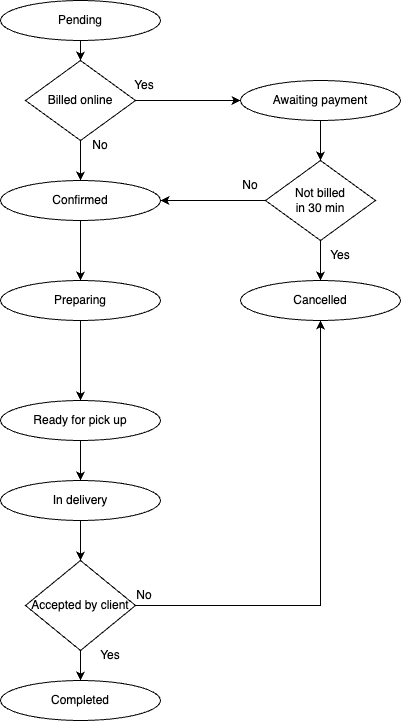

The diagram above was exported from draw.io. Its source (the exported page's mxGraphModel, read from the mxfile embedded in the PNG):
<mxGraphModel dx="1171" dy="507" grid="1" gridSize="10" guides="1" tooltips="1" connect="1" arrows="1" fold="1" page="1" pageScale="1" pageWidth="827" pageHeight="1169" math="0" shadow="0">
  <root>
    <mxCell id="0" />
    <mxCell id="1" parent="0" />
    <mxCell id="rZ6aiaujxxaofaH5xkIc-5" style="edgeStyle=orthogonalEdgeStyle;rounded=0;orthogonalLoop=1;jettySize=auto;html=1;exitX=0.5;exitY=1;exitDx=0;exitDy=0;entryX=0.5;entryY=0;entryDx=0;entryDy=0;" edge="1" parent="1" source="rZ6aiaujxxaofaH5xkIc-1" target="rZ6aiaujxxaofaH5xkIc-4">
      <mxGeometry relative="1" as="geometry" />
    </mxCell>
    <mxCell id="rZ6aiaujxxaofaH5xkIc-1" value="Pending" style="ellipse;whiteSpace=wrap;html=1;" vertex="1" parent="1">
      <mxGeometry x="240" y="40" width="160" height="40" as="geometry" />
    </mxCell>
    <mxCell id="rZ6aiaujxxaofaH5xkIc-14" style="edgeStyle=orthogonalEdgeStyle;rounded=0;orthogonalLoop=1;jettySize=auto;html=1;exitX=0.5;exitY=1;exitDx=0;exitDy=0;entryX=0.5;entryY=0;entryDx=0;entryDy=0;" edge="1" parent="1" source="rZ6aiaujxxaofaH5xkIc-2" target="rZ6aiaujxxaofaH5xkIc-3">
      <mxGeometry relative="1" as="geometry" />
    </mxCell>
    <mxCell id="rZ6aiaujxxaofaH5xkIc-2" value="Confirmed" style="ellipse;whiteSpace=wrap;html=1;" vertex="1" parent="1">
      <mxGeometry x="240" y="220" width="160" height="40" as="geometry" />
    </mxCell>
    <mxCell id="rZ6aiaujxxaofaH5xkIc-16" style="edgeStyle=orthogonalEdgeStyle;rounded=0;orthogonalLoop=1;jettySize=auto;html=1;exitX=0.5;exitY=1;exitDx=0;exitDy=0;entryX=0.5;entryY=0;entryDx=0;entryDy=0;" edge="1" parent="1" source="rZ6aiaujxxaofaH5xkIc-3" target="rZ6aiaujxxaofaH5xkIc-15">
      <mxGeometry relative="1" as="geometry" />
    </mxCell>
    <mxCell id="rZ6aiaujxxaofaH5xkIc-3" value="Preparing" style="ellipse;whiteSpace=wrap;html=1;" vertex="1" parent="1">
      <mxGeometry x="240" y="320" width="160" height="40" as="geometry" />
    </mxCell>
    <mxCell id="rZ6aiaujxxaofaH5xkIc-6" value="" style="edgeStyle=orthogonalEdgeStyle;rounded=0;orthogonalLoop=1;jettySize=auto;html=1;" edge="1" parent="1" source="rZ6aiaujxxaofaH5xkIc-4" target="rZ6aiaujxxaofaH5xkIc-2">
      <mxGeometry relative="1" as="geometry" />
    </mxCell>
    <mxCell id="rZ6aiaujxxaofaH5xkIc-4" value="Billed online" style="rhombus;whiteSpace=wrap;html=1;" vertex="1" parent="1">
      <mxGeometry x="265" y="100" width="110" height="80" as="geometry" />
    </mxCell>
    <mxCell id="rZ6aiaujxxaofaH5xkIc-11" style="edgeStyle=orthogonalEdgeStyle;rounded=0;orthogonalLoop=1;jettySize=auto;html=1;exitX=0.5;exitY=1;exitDx=0;exitDy=0;entryX=0.5;entryY=0;entryDx=0;entryDy=0;" edge="1" parent="1" source="rZ6aiaujxxaofaH5xkIc-7" target="rZ6aiaujxxaofaH5xkIc-9">
      <mxGeometry relative="1" as="geometry" />
    </mxCell>
    <mxCell id="rZ6aiaujxxaofaH5xkIc-7" value="Awaiting payment" style="ellipse;whiteSpace=wrap;html=1;" vertex="1" parent="1">
      <mxGeometry x="480" y="120" width="160" height="40" as="geometry" />
    </mxCell>
    <mxCell id="rZ6aiaujxxaofaH5xkIc-8" value="Cancelled" style="ellipse;whiteSpace=wrap;html=1;" vertex="1" parent="1">
      <mxGeometry x="480" y="320" width="160" height="40" as="geometry" />
    </mxCell>
    <mxCell id="rZ6aiaujxxaofaH5xkIc-12" style="edgeStyle=orthogonalEdgeStyle;rounded=0;orthogonalLoop=1;jettySize=auto;html=1;exitX=0.5;exitY=1;exitDx=0;exitDy=0;entryX=0.5;entryY=0;entryDx=0;entryDy=0;" edge="1" parent="1" source="rZ6aiaujxxaofaH5xkIc-9" target="rZ6aiaujxxaofaH5xkIc-8">
      <mxGeometry relative="1" as="geometry" />
    </mxCell>
    <mxCell id="rZ6aiaujxxaofaH5xkIc-9" value="Not billed &lt;br&gt;in 30 min" style="rhombus;whiteSpace=wrap;html=1;" vertex="1" parent="1">
      <mxGeometry x="505" y="200" width="110" height="80" as="geometry" />
    </mxCell>
    <mxCell id="rZ6aiaujxxaofaH5xkIc-10" value="" style="endArrow=classic;html=1;rounded=0;exitX=1;exitY=0.5;exitDx=0;exitDy=0;entryX=0;entryY=0.5;entryDx=0;entryDy=0;" edge="1" parent="1" source="rZ6aiaujxxaofaH5xkIc-4" target="rZ6aiaujxxaofaH5xkIc-7">
      <mxGeometry width="50" height="50" relative="1" as="geometry">
        <mxPoint x="520" y="290" as="sourcePoint" />
        <mxPoint x="570" y="240" as="targetPoint" />
      </mxGeometry>
    </mxCell>
    <mxCell id="rZ6aiaujxxaofaH5xkIc-13" value="" style="endArrow=classic;html=1;rounded=0;exitX=0;exitY=0.5;exitDx=0;exitDy=0;entryX=1;entryY=0.5;entryDx=0;entryDy=0;" edge="1" parent="1" source="rZ6aiaujxxaofaH5xkIc-9" target="rZ6aiaujxxaofaH5xkIc-2">
      <mxGeometry width="50" height="50" relative="1" as="geometry">
        <mxPoint x="520" y="290" as="sourcePoint" />
        <mxPoint x="570" y="240" as="targetPoint" />
      </mxGeometry>
    </mxCell>
    <mxCell id="rZ6aiaujxxaofaH5xkIc-21" style="edgeStyle=orthogonalEdgeStyle;rounded=0;orthogonalLoop=1;jettySize=auto;html=1;exitX=0.5;exitY=1;exitDx=0;exitDy=0;entryX=0.5;entryY=0;entryDx=0;entryDy=0;" edge="1" parent="1" source="rZ6aiaujxxaofaH5xkIc-15" target="rZ6aiaujxxaofaH5xkIc-17">
      <mxGeometry relative="1" as="geometry" />
    </mxCell>
    <mxCell id="rZ6aiaujxxaofaH5xkIc-15" value="Ready for pick up" style="ellipse;whiteSpace=wrap;html=1;" vertex="1" parent="1">
      <mxGeometry x="240" y="440" width="160" height="40" as="geometry" />
    </mxCell>
    <mxCell id="rZ6aiaujxxaofaH5xkIc-22" style="edgeStyle=orthogonalEdgeStyle;rounded=0;orthogonalLoop=1;jettySize=auto;html=1;exitX=0.5;exitY=1;exitDx=0;exitDy=0;entryX=0.5;entryY=0;entryDx=0;entryDy=0;" edge="1" parent="1" source="rZ6aiaujxxaofaH5xkIc-17" target="rZ6aiaujxxaofaH5xkIc-18">
      <mxGeometry relative="1" as="geometry" />
    </mxCell>
    <mxCell id="rZ6aiaujxxaofaH5xkIc-17" value="In delivery" style="ellipse;whiteSpace=wrap;html=1;" vertex="1" parent="1">
      <mxGeometry x="240" y="520" width="160" height="40" as="geometry" />
    </mxCell>
    <mxCell id="rZ6aiaujxxaofaH5xkIc-23" style="edgeStyle=orthogonalEdgeStyle;rounded=0;orthogonalLoop=1;jettySize=auto;html=1;exitX=0.5;exitY=1;exitDx=0;exitDy=0;entryX=0.5;entryY=0;entryDx=0;entryDy=0;" edge="1" parent="1" source="rZ6aiaujxxaofaH5xkIc-18" target="rZ6aiaujxxaofaH5xkIc-19">
      <mxGeometry relative="1" as="geometry" />
    </mxCell>
    <mxCell id="rZ6aiaujxxaofaH5xkIc-25" style="edgeStyle=orthogonalEdgeStyle;rounded=0;orthogonalLoop=1;jettySize=auto;html=1;exitX=1;exitY=0.5;exitDx=0;exitDy=0;entryX=0.5;entryY=1;entryDx=0;entryDy=0;" edge="1" parent="1" source="rZ6aiaujxxaofaH5xkIc-18" target="rZ6aiaujxxaofaH5xkIc-8">
      <mxGeometry relative="1" as="geometry">
        <mxPoint x="505" y="645" as="targetPoint" />
      </mxGeometry>
    </mxCell>
    <mxCell id="rZ6aiaujxxaofaH5xkIc-18" value="Accepted by client" style="rhombus;whiteSpace=wrap;html=1;" vertex="1" parent="1">
      <mxGeometry x="265" y="600" width="110" height="90" as="geometry" />
    </mxCell>
    <mxCell id="rZ6aiaujxxaofaH5xkIc-19" value="Completed" style="ellipse;whiteSpace=wrap;html=1;" vertex="1" parent="1">
      <mxGeometry x="240" y="720" width="160" height="40" as="geometry" />
    </mxCell>
    <mxCell id="rZ6aiaujxxaofaH5xkIc-32" value="Yes" style="text;html=1;align=center;verticalAlign=middle;whiteSpace=wrap;rounded=0;" vertex="1" parent="1">
      <mxGeometry x="354" y="110" width="60" height="30" as="geometry" />
    </mxCell>
    <mxCell id="rZ6aiaujxxaofaH5xkIc-33" value="No" style="text;html=1;align=center;verticalAlign=middle;whiteSpace=wrap;rounded=0;" vertex="1" parent="1">
      <mxGeometry x="310" y="170" width="60" height="30" as="geometry" />
    </mxCell>
    <mxCell id="rZ6aiaujxxaofaH5xkIc-34" value="Yes" style="text;html=1;align=center;verticalAlign=middle;whiteSpace=wrap;rounded=0;" vertex="1" parent="1">
      <mxGeometry x="550" y="280" width="60" height="30" as="geometry" />
    </mxCell>
    <mxCell id="rZ6aiaujxxaofaH5xkIc-35" value="Yes" style="text;html=1;align=center;verticalAlign=middle;whiteSpace=wrap;rounded=0;" vertex="1" parent="1">
      <mxGeometry x="320" y="680" width="60" height="30" as="geometry" />
    </mxCell>
    <mxCell id="rZ6aiaujxxaofaH5xkIc-36" value="No" style="text;html=1;align=center;verticalAlign=middle;whiteSpace=wrap;rounded=0;" vertex="1" parent="1">
      <mxGeometry x="460" y="210" width="60" height="30" as="geometry" />
    </mxCell>
    <mxCell id="rZ6aiaujxxaofaH5xkIc-37" value="No" style="text;html=1;align=center;verticalAlign=middle;whiteSpace=wrap;rounded=0;" vertex="1" parent="1">
      <mxGeometry x="354" y="620" width="60" height="30" as="geometry" />
    </mxCell>
  </root>
</mxGraphModel>